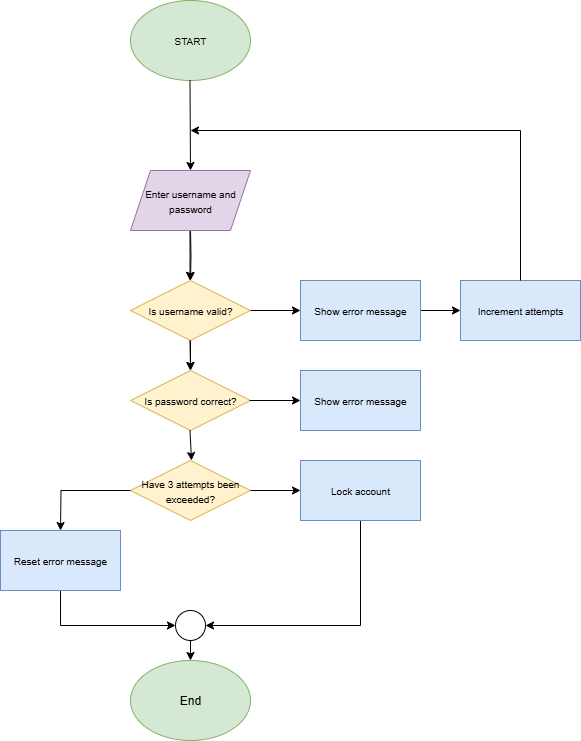

The diagram above was exported from draw.io. Its source (the exported page's mxGraphModel, read from the mxfile embedded in the PNG):
<mxGraphModel dx="1418" dy="786" grid="1" gridSize="10" guides="1" tooltips="1" connect="1" arrows="1" fold="1" page="1" pageScale="1" pageWidth="850" pageHeight="1100" math="0" shadow="0">
  <root>
    <mxCell id="0" />
    <mxCell id="1" parent="0" />
    <mxCell id="4JDBVmW3eRbEcy6MRG3g-2" value="&lt;font style=&quot;font-size: 10px;&quot;&gt;START&lt;/font&gt;" style="ellipse;whiteSpace=wrap;html=1;fillColor=#d5e8d4;strokeColor=#82b366;" vertex="1" parent="1">
      <mxGeometry x="150" y="30" width="120" height="80" as="geometry" />
    </mxCell>
    <mxCell id="4JDBVmW3eRbEcy6MRG3g-17" value="" style="edgeStyle=orthogonalEdgeStyle;rounded=0;orthogonalLoop=1;jettySize=auto;html=1;" edge="1" parent="1" target="4JDBVmW3eRbEcy6MRG3g-4">
      <mxGeometry relative="1" as="geometry">
        <mxPoint x="210" y="260" as="sourcePoint" />
      </mxGeometry>
    </mxCell>
    <mxCell id="4JDBVmW3eRbEcy6MRG3g-23" value="" style="edgeStyle=orthogonalEdgeStyle;rounded=0;orthogonalLoop=1;jettySize=auto;html=1;" edge="1" parent="1" source="4JDBVmW3eRbEcy6MRG3g-4" target="4JDBVmW3eRbEcy6MRG3g-11">
      <mxGeometry relative="1" as="geometry" />
    </mxCell>
    <mxCell id="4JDBVmW3eRbEcy6MRG3g-4" value="Is username valid?" style="rhombus;whiteSpace=wrap;html=1;fontSize=10;fillColor=#fff2cc;strokeColor=#d6b656;" vertex="1" parent="1">
      <mxGeometry x="150" y="310" width="120" height="60" as="geometry" />
    </mxCell>
    <mxCell id="4JDBVmW3eRbEcy6MRG3g-6" value="" style="endArrow=classic;html=1;rounded=0;" edge="1" parent="1">
      <mxGeometry width="50" height="50" relative="1" as="geometry">
        <mxPoint x="209.5" y="260" as="sourcePoint" />
        <mxPoint x="209.5" y="310" as="targetPoint" />
      </mxGeometry>
    </mxCell>
    <mxCell id="4JDBVmW3eRbEcy6MRG3g-10" value="" style="endArrow=classic;html=1;rounded=0;" edge="1" parent="1">
      <mxGeometry width="50" height="50" relative="1" as="geometry">
        <mxPoint x="209.5" y="110" as="sourcePoint" />
        <mxPoint x="210" y="200" as="targetPoint" />
      </mxGeometry>
    </mxCell>
    <mxCell id="4JDBVmW3eRbEcy6MRG3g-11" value="&lt;font style=&quot;font-size: 10px;&quot;&gt;Is password correct?&lt;/font&gt;" style="rhombus;whiteSpace=wrap;html=1;fillColor=#fff2cc;strokeColor=#d6b656;" vertex="1" parent="1">
      <mxGeometry x="150" y="400" width="120" height="60" as="geometry" />
    </mxCell>
    <mxCell id="4JDBVmW3eRbEcy6MRG3g-12" value="&lt;font style=&quot;font-size: 10px;&quot;&gt;Have 3 attempts been exceeded?&lt;/font&gt;" style="rhombus;whiteSpace=wrap;html=1;fillColor=#fff2cc;strokeColor=#d6b656;" vertex="1" parent="1">
      <mxGeometry x="150" y="490" width="120" height="60" as="geometry" />
    </mxCell>
    <mxCell id="4JDBVmW3eRbEcy6MRG3g-14" value="" style="endArrow=classic;html=1;rounded=0;" edge="1" parent="1">
      <mxGeometry width="50" height="50" relative="1" as="geometry">
        <mxPoint x="209.5" y="370" as="sourcePoint" />
        <mxPoint x="210" y="400" as="targetPoint" />
      </mxGeometry>
    </mxCell>
    <mxCell id="4JDBVmW3eRbEcy6MRG3g-16" value="" style="endArrow=classic;html=1;rounded=0;" edge="1" parent="1">
      <mxGeometry width="50" height="50" relative="1" as="geometry">
        <mxPoint x="209.5" y="460" as="sourcePoint" />
        <mxPoint x="211" y="490" as="targetPoint" />
      </mxGeometry>
    </mxCell>
    <mxCell id="4JDBVmW3eRbEcy6MRG3g-18" value="" style="endArrow=classic;html=1;rounded=0;" edge="1" parent="1">
      <mxGeometry width="50" height="50" relative="1" as="geometry">
        <mxPoint x="270" y="340" as="sourcePoint" />
        <mxPoint x="320" y="340" as="targetPoint" />
      </mxGeometry>
    </mxCell>
    <mxCell id="4JDBVmW3eRbEcy6MRG3g-19" value="" style="endArrow=classic;html=1;rounded=0;" edge="1" parent="1">
      <mxGeometry width="50" height="50" relative="1" as="geometry">
        <mxPoint x="269" y="430" as="sourcePoint" />
        <mxPoint x="320" y="430" as="targetPoint" />
      </mxGeometry>
    </mxCell>
    <mxCell id="4JDBVmW3eRbEcy6MRG3g-20" value="" style="endArrow=classic;html=1;rounded=0;" edge="1" parent="1">
      <mxGeometry width="50" height="50" relative="1" as="geometry">
        <mxPoint x="270" y="520" as="sourcePoint" />
        <mxPoint x="320" y="520" as="targetPoint" />
      </mxGeometry>
    </mxCell>
    <mxCell id="4JDBVmW3eRbEcy6MRG3g-21" value="&lt;span style=&quot;font-size: 10px;&quot;&gt;Show error message&lt;/span&gt;" style="rounded=0;whiteSpace=wrap;html=1;fillColor=#dae8fc;strokeColor=#6c8ebf;" vertex="1" parent="1">
      <mxGeometry x="320" y="400" width="120" height="60" as="geometry" />
    </mxCell>
    <mxCell id="4JDBVmW3eRbEcy6MRG3g-32" style="edgeStyle=orthogonalEdgeStyle;rounded=0;orthogonalLoop=1;jettySize=auto;html=1;exitX=0.5;exitY=1;exitDx=0;exitDy=0;entryX=1;entryY=0.5;entryDx=0;entryDy=0;" edge="1" parent="1" source="4JDBVmW3eRbEcy6MRG3g-22" target="4JDBVmW3eRbEcy6MRG3g-28">
      <mxGeometry relative="1" as="geometry" />
    </mxCell>
    <mxCell id="4JDBVmW3eRbEcy6MRG3g-22" value="&lt;span style=&quot;font-size: 10px;&quot;&gt;Lock account&lt;/span&gt;" style="rounded=0;whiteSpace=wrap;html=1;fillColor=#dae8fc;strokeColor=#6c8ebf;" vertex="1" parent="1">
      <mxGeometry x="320" y="490" width="120" height="60" as="geometry" />
    </mxCell>
    <mxCell id="4JDBVmW3eRbEcy6MRG3g-30" style="edgeStyle=orthogonalEdgeStyle;rounded=0;orthogonalLoop=1;jettySize=auto;html=1;exitX=0.5;exitY=1;exitDx=0;exitDy=0;entryX=0;entryY=0.5;entryDx=0;entryDy=0;" edge="1" parent="1" source="4JDBVmW3eRbEcy6MRG3g-25" target="4JDBVmW3eRbEcy6MRG3g-28">
      <mxGeometry relative="1" as="geometry" />
    </mxCell>
    <mxCell id="4JDBVmW3eRbEcy6MRG3g-25" value="&lt;font style=&quot;font-size: 10px;&quot;&gt;Reset error message&lt;/font&gt;" style="rounded=0;whiteSpace=wrap;html=1;fillColor=#dae8fc;strokeColor=#6c8ebf;" vertex="1" parent="1">
      <mxGeometry x="20" y="560" width="120" height="60" as="geometry" />
    </mxCell>
    <mxCell id="4JDBVmW3eRbEcy6MRG3g-27" style="edgeStyle=orthogonalEdgeStyle;rounded=0;orthogonalLoop=1;jettySize=auto;html=1;exitX=0;exitY=0.5;exitDx=0;exitDy=0;" edge="1" parent="1" source="4JDBVmW3eRbEcy6MRG3g-12">
      <mxGeometry relative="1" as="geometry">
        <mxPoint x="80" y="560" as="targetPoint" />
      </mxGeometry>
    </mxCell>
    <mxCell id="4JDBVmW3eRbEcy6MRG3g-41" style="edgeStyle=orthogonalEdgeStyle;rounded=0;orthogonalLoop=1;jettySize=auto;html=1;exitX=0.5;exitY=1;exitDx=0;exitDy=0;entryX=0.5;entryY=0;entryDx=0;entryDy=0;" edge="1" parent="1" source="4JDBVmW3eRbEcy6MRG3g-28">
      <mxGeometry relative="1" as="geometry">
        <mxPoint x="210" y="690" as="targetPoint" />
      </mxGeometry>
    </mxCell>
    <mxCell id="4JDBVmW3eRbEcy6MRG3g-28" value="" style="ellipse;whiteSpace=wrap;html=1;aspect=fixed;" vertex="1" parent="1">
      <mxGeometry x="195" y="640" width="30" height="30" as="geometry" />
    </mxCell>
    <mxCell id="4JDBVmW3eRbEcy6MRG3g-34" value="&lt;font style=&quot;font-size: 10px;&quot;&gt;Increment attempts&lt;/font&gt;" style="rounded=0;whiteSpace=wrap;html=1;fillColor=#dae8fc;strokeColor=#6c8ebf;" vertex="1" parent="1">
      <mxGeometry x="480" y="310" width="120" height="60" as="geometry" />
    </mxCell>
    <mxCell id="4JDBVmW3eRbEcy6MRG3g-39" value="" style="endArrow=classic;html=1;rounded=0;" edge="1" parent="1" source="4JDBVmW3eRbEcy6MRG3g-34">
      <mxGeometry width="50" height="50" relative="1" as="geometry">
        <mxPoint x="540" y="310" as="sourcePoint" />
        <mxPoint x="210" y="160" as="targetPoint" />
        <Array as="points">
          <mxPoint x="540" y="160" />
        </Array>
      </mxGeometry>
    </mxCell>
    <mxCell id="4JDBVmW3eRbEcy6MRG3g-44" style="edgeStyle=orthogonalEdgeStyle;rounded=0;orthogonalLoop=1;jettySize=auto;html=1;exitX=1;exitY=0.5;exitDx=0;exitDy=0;entryX=0;entryY=0.5;entryDx=0;entryDy=0;" edge="1" parent="1" source="4JDBVmW3eRbEcy6MRG3g-42" target="4JDBVmW3eRbEcy6MRG3g-34">
      <mxGeometry relative="1" as="geometry" />
    </mxCell>
    <mxCell id="4JDBVmW3eRbEcy6MRG3g-42" value="&lt;span style=&quot;font-size: 10px;&quot;&gt;Show error message&lt;/span&gt;" style="rounded=0;whiteSpace=wrap;html=1;fillColor=#dae8fc;strokeColor=#6c8ebf;" vertex="1" parent="1">
      <mxGeometry x="320" y="310" width="120" height="60" as="geometry" />
    </mxCell>
    <mxCell id="4JDBVmW3eRbEcy6MRG3g-45" value="&lt;font style=&quot;font-size: 10px;&quot;&gt;Enter username and password&lt;/font&gt;" style="shape=parallelogram;perimeter=parallelogramPerimeter;whiteSpace=wrap;html=1;fixedSize=1;fillColor=#e1d5e7;strokeColor=#9673a6;" vertex="1" parent="1">
      <mxGeometry x="150" y="200" width="120" height="60" as="geometry" />
    </mxCell>
    <mxCell id="4JDBVmW3eRbEcy6MRG3g-46" value="End" style="ellipse;whiteSpace=wrap;html=1;fillColor=#d5e8d4;strokeColor=#82b366;" vertex="1" parent="1">
      <mxGeometry x="150" y="690" width="120" height="80" as="geometry" />
    </mxCell>
  </root>
</mxGraphModel>